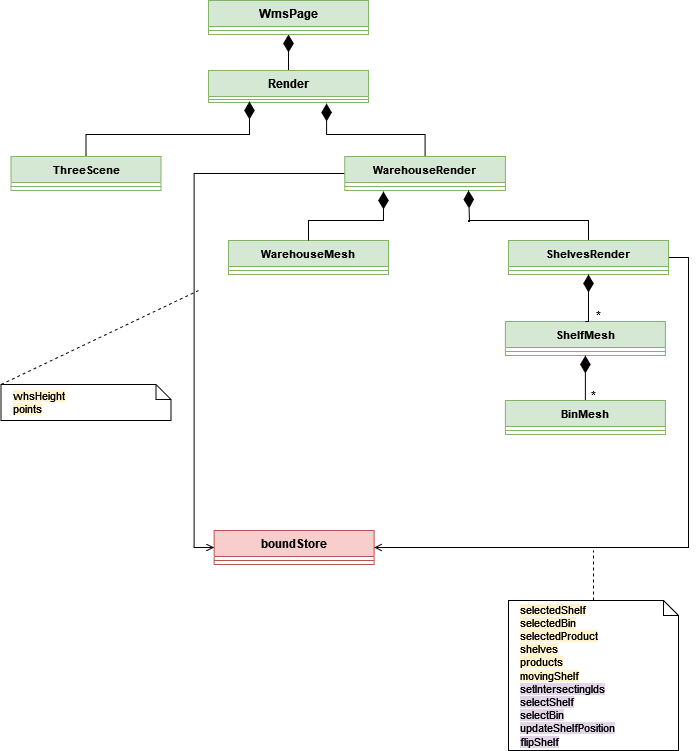

The diagram above was exported from draw.io. Its source (the exported page's mxGraphModel, read from the mxfile embedded in the PNG):
<mxGraphModel dx="1877" dy="-639" grid="1" gridSize="10" guides="1" tooltips="1" connect="1" arrows="1" fold="1" page="1" pageScale="1" pageWidth="827" pageHeight="1169" math="0" shadow="0">
  <root>
    <mxCell id="0" />
    <mxCell id="1" parent="0" />
    <mxCell id="2" style="edgeStyle=orthogonalEdgeStyle;rounded=0;orthogonalLoop=1;jettySize=auto;html=1;exitX=0.5;exitY=0;exitDx=0;exitDy=0;entryX=0.5;entryY=1;entryDx=0;entryDy=0;endSize=15;endArrow=diamondThin;endFill=1;" edge="1" source="3" target="33" parent="1">
      <mxGeometry relative="1" as="geometry" />
    </mxCell>
    <mxCell id="3" value="Render" style="swimlane;fontStyle=1;align=center;verticalAlign=top;childLayout=stackLayout;horizontal=1;startSize=26;horizontalStack=0;resizeParent=1;resizeParentMax=0;resizeLast=0;collapsible=1;marginBottom=0;whiteSpace=wrap;html=1;fillColor=#d5e8d4;strokeColor=#82b366;" vertex="1" parent="1">
      <mxGeometry x="-580" y="1320" width="160" height="32" as="geometry" />
    </mxCell>
    <mxCell id="4" value="" style="line;strokeWidth=1;fillColor=none;align=left;verticalAlign=middle;spacingTop=-1;spacingLeft=3;spacingRight=3;rotatable=0;labelPosition=right;points=[];portConstraint=eastwest;strokeColor=inherit;" vertex="1" parent="3">
      <mxGeometry y="26" width="160" height="6" as="geometry" />
    </mxCell>
    <mxCell id="5" style="edgeStyle=orthogonalEdgeStyle;rounded=0;orthogonalLoop=1;jettySize=auto;html=1;exitX=0;exitY=0.5;exitDx=0;exitDy=0;entryX=0;entryY=0.5;entryDx=0;entryDy=0;endArrow=open;endFill=0;" edge="1" source="6" target="19" parent="1">
      <mxGeometry relative="1" as="geometry" />
    </mxCell>
    <mxCell id="6" value="WarehouseRender" style="swimlane;fontStyle=1;align=center;verticalAlign=top;childLayout=stackLayout;horizontal=1;startSize=26;horizontalStack=0;resizeParent=1;resizeParentMax=0;resizeLast=0;collapsible=1;marginBottom=0;whiteSpace=wrap;html=1;fontFamily=Helvetica;fontSize=11;labelBackgroundColor=none;fillColor=#d5e8d4;strokeColor=#82b366;" vertex="1" parent="1">
      <mxGeometry x="-443.75" y="1406" width="160.63" height="34" as="geometry" />
    </mxCell>
    <mxCell id="7" value="" style="line;strokeWidth=1;fillColor=none;align=left;verticalAlign=middle;spacingTop=-1;spacingLeft=3;spacingRight=3;rotatable=0;labelPosition=right;points=[];portConstraint=eastwest;strokeColor=inherit;fontFamily=Helvetica;fontSize=11;fontColor=default;labelBackgroundColor=default;" vertex="1" parent="6">
      <mxGeometry y="26" width="160.63" height="8" as="geometry" />
    </mxCell>
    <mxCell id="8" style="edgeStyle=orthogonalEdgeStyle;rounded=0;orthogonalLoop=1;jettySize=auto;html=1;exitX=0.5;exitY=0;exitDx=0;exitDy=0;entryX=0.256;entryY=0.833;entryDx=0;entryDy=0;entryPerimeter=0;endSize=15;endArrow=diamondThin;endFill=1;" edge="1" source="9" target="4" parent="1">
      <mxGeometry relative="1" as="geometry">
        <mxPoint x="-540" y="1360" as="targetPoint" />
      </mxGeometry>
    </mxCell>
    <mxCell id="9" value="ThreeScene" style="swimlane;fontStyle=1;align=center;verticalAlign=top;childLayout=stackLayout;horizontal=1;startSize=26;horizontalStack=0;resizeParent=1;resizeParentMax=0;resizeLast=0;collapsible=1;marginBottom=0;whiteSpace=wrap;html=1;fontFamily=Helvetica;fontSize=11;labelBackgroundColor=none;fillColor=#d5e8d4;strokeColor=#82b366;" vertex="1" parent="1">
      <mxGeometry x="-777.5" y="1406" width="150" height="34" as="geometry" />
    </mxCell>
    <mxCell id="10" value="" style="line;strokeWidth=1;fillColor=none;align=left;verticalAlign=middle;spacingTop=-1;spacingLeft=3;spacingRight=3;rotatable=0;labelPosition=right;points=[];portConstraint=eastwest;strokeColor=inherit;fontFamily=Helvetica;fontSize=11;fontColor=default;labelBackgroundColor=default;" vertex="1" parent="9">
      <mxGeometry y="26" width="150" height="8" as="geometry" />
    </mxCell>
    <mxCell id="11" value="WarehouseMesh" style="swimlane;fontStyle=1;align=center;verticalAlign=top;childLayout=stackLayout;horizontal=1;startSize=26;horizontalStack=0;resizeParent=1;resizeParentMax=0;resizeLast=0;collapsible=1;marginBottom=0;whiteSpace=wrap;html=1;fontFamily=Helvetica;fontSize=11;labelBackgroundColor=none;fillColor=#d5e8d4;strokeColor=#82b366;" vertex="1" parent="1">
      <mxGeometry x="-560" y="1490" width="160" height="34" as="geometry" />
    </mxCell>
    <mxCell id="12" value="" style="line;strokeWidth=1;fillColor=none;align=left;verticalAlign=middle;spacingTop=-1;spacingLeft=3;spacingRight=3;rotatable=0;labelPosition=right;points=[];portConstraint=eastwest;strokeColor=inherit;fontFamily=Helvetica;fontSize=11;fontColor=default;labelBackgroundColor=default;" vertex="1" parent="11">
      <mxGeometry y="26" width="160" height="8" as="geometry" />
    </mxCell>
    <mxCell id="13" style="edgeStyle=orthogonalEdgeStyle;rounded=0;orthogonalLoop=1;jettySize=auto;html=1;exitX=0.5;exitY=0;exitDx=0;exitDy=0;entryX=0.738;entryY=1.167;entryDx=0;entryDy=0;entryPerimeter=0;endSize=15;endArrow=diamondThin;endFill=1;" edge="1" source="6" target="4" parent="1">
      <mxGeometry relative="1" as="geometry" />
    </mxCell>
    <mxCell id="14" style="edgeStyle=orthogonalEdgeStyle;rounded=0;orthogonalLoop=1;jettySize=auto;html=1;exitX=0.5;exitY=0;exitDx=0;exitDy=0;endArrow=diamondThin;endFill=1;endSize=15;entryX=0.241;entryY=1.125;entryDx=0;entryDy=0;entryPerimeter=0;" edge="1" source="11" target="7" parent="1">
      <mxGeometry relative="1" as="geometry">
        <mxPoint x="-380" y="1460" as="targetPoint" />
      </mxGeometry>
    </mxCell>
    <mxCell id="15" style="edgeStyle=orthogonalEdgeStyle;rounded=0;orthogonalLoop=1;jettySize=auto;html=1;exitX=0.5;exitY=0;exitDx=0;exitDy=0;endSize=15;endArrow=diamondThin;endFill=1;" edge="1" source="17" parent="1">
      <mxGeometry relative="1" as="geometry">
        <mxPoint x="-320" y="1440" as="targetPoint" />
        <Array as="points">
          <mxPoint x="-200" y="1470" />
          <mxPoint x="-320" y="1470" />
          <mxPoint x="-320" y="1471" />
          <mxPoint x="-319" y="1471" />
        </Array>
      </mxGeometry>
    </mxCell>
    <mxCell id="16" style="edgeStyle=orthogonalEdgeStyle;rounded=0;orthogonalLoop=1;jettySize=auto;html=1;exitX=1;exitY=0.5;exitDx=0;exitDy=0;entryX=1;entryY=0.5;entryDx=0;entryDy=0;endArrow=open;endFill=0;" edge="1" source="17" target="19" parent="1">
      <mxGeometry relative="1" as="geometry" />
    </mxCell>
    <mxCell id="17" value="ShelvesRender" style="swimlane;fontStyle=1;align=center;verticalAlign=top;childLayout=stackLayout;horizontal=1;startSize=26;horizontalStack=0;resizeParent=1;resizeParentMax=0;resizeLast=0;collapsible=1;marginBottom=0;whiteSpace=wrap;html=1;fontFamily=Helvetica;fontSize=11;labelBackgroundColor=none;fillColor=#d5e8d4;strokeColor=#82b366;" vertex="1" parent="1">
      <mxGeometry x="-280" y="1490" width="160" height="34" as="geometry" />
    </mxCell>
    <mxCell id="18" value="" style="line;strokeWidth=1;fillColor=none;align=left;verticalAlign=middle;spacingTop=-1;spacingLeft=3;spacingRight=3;rotatable=0;labelPosition=right;points=[];portConstraint=eastwest;strokeColor=inherit;fontFamily=Helvetica;fontSize=11;fontColor=default;labelBackgroundColor=default;" vertex="1" parent="17">
      <mxGeometry y="26" width="160" height="8" as="geometry" />
    </mxCell>
    <mxCell id="19" value="boundStore" style="swimlane;fontStyle=1;align=center;verticalAlign=top;childLayout=stackLayout;horizontal=1;startSize=26;horizontalStack=0;resizeParent=1;resizeParentMax=0;resizeLast=0;collapsible=1;marginBottom=0;whiteSpace=wrap;html=1;fillColor=#f8cecc;strokeColor=#b85450;" vertex="1" parent="1">
      <mxGeometry x="-574.37" y="1780" width="160" height="34" as="geometry" />
    </mxCell>
    <mxCell id="20" value="" style="line;strokeWidth=1;fillColor=none;align=left;verticalAlign=middle;spacingTop=-1;spacingLeft=3;spacingRight=3;rotatable=0;labelPosition=right;points=[];portConstraint=eastwest;strokeColor=inherit;" vertex="1" parent="19">
      <mxGeometry y="26" width="160" height="8" as="geometry" />
    </mxCell>
    <mxCell id="21" style="rounded=0;orthogonalLoop=1;jettySize=auto;html=1;exitX=0;exitY=0;exitDx=0;exitDy=0;exitPerimeter=0;endArrow=none;endFill=0;dashed=1;" edge="1" source="22" parent="1">
      <mxGeometry relative="1" as="geometry">
        <mxPoint x="-590" y="1540" as="targetPoint" />
      </mxGeometry>
    </mxCell>
    <mxCell id="22" value="&lt;div&gt;&lt;span style=&quot;background-color: rgb(255, 242, 204);&quot;&gt;whsHeight&lt;/span&gt;&lt;/div&gt;&lt;div&gt;&lt;span style=&quot;background-color: rgb(255, 242, 204);&quot;&gt;points&lt;/span&gt;&lt;/div&gt;" style="shape=note;size=15;align=left;spacingLeft=10;html=1;whiteSpace=wrap;fontFamily=Helvetica;fontSize=11;fontColor=default;labelBackgroundColor=default;" vertex="1" parent="1">
      <mxGeometry x="-787.5" y="1634" width="170" height="36" as="geometry" />
    </mxCell>
    <mxCell id="23" value="ShelfMesh" style="swimlane;fontStyle=1;align=center;verticalAlign=top;childLayout=stackLayout;horizontal=1;startSize=26;horizontalStack=0;resizeParent=1;resizeParentMax=0;resizeLast=0;collapsible=1;marginBottom=0;whiteSpace=wrap;html=1;fontFamily=Helvetica;fontSize=11;labelBackgroundColor=none;fillColor=#d5e8d4;strokeColor=#82b366;" vertex="1" parent="1">
      <mxGeometry x="-283.12" y="1571" width="160" height="34" as="geometry" />
    </mxCell>
    <mxCell id="24" value="" style="line;strokeWidth=1;fillColor=none;align=left;verticalAlign=middle;spacingTop=-1;spacingLeft=3;spacingRight=3;rotatable=0;labelPosition=right;points=[];portConstraint=eastwest;strokeColor=inherit;fontFamily=Helvetica;fontSize=11;fontColor=default;labelBackgroundColor=default;" vertex="1" parent="23">
      <mxGeometry y="26" width="160" height="8" as="geometry" />
    </mxCell>
    <mxCell id="25" style="edgeStyle=orthogonalEdgeStyle;rounded=0;orthogonalLoop=1;jettySize=auto;html=1;exitX=0.5;exitY=0;exitDx=0;exitDy=0;endArrow=diamondThin;endFill=1;endSize=15;entryX=0.5;entryY=1.25;entryDx=0;entryDy=0;entryPerimeter=0;" edge="1" source="23" parent="1">
      <mxGeometry relative="1" as="geometry">
        <mxPoint x="-200" y="1524" as="targetPoint" />
      </mxGeometry>
    </mxCell>
    <mxCell id="26" style="edgeStyle=orthogonalEdgeStyle;rounded=0;orthogonalLoop=1;jettySize=auto;html=1;exitX=0.5;exitY=0;exitDx=0;exitDy=0;entryX=0.5;entryY=1;entryDx=0;entryDy=0;endArrow=diamondThin;endFill=1;endSize=15;" edge="1" source="27" target="23" parent="1">
      <mxGeometry relative="1" as="geometry" />
    </mxCell>
    <mxCell id="27" value="BinMesh" style="swimlane;fontStyle=1;align=center;verticalAlign=top;childLayout=stackLayout;horizontal=1;startSize=26;horizontalStack=0;resizeParent=1;resizeParentMax=0;resizeLast=0;collapsible=1;marginBottom=0;whiteSpace=wrap;html=1;fontFamily=Helvetica;fontSize=11;labelBackgroundColor=none;fillColor=#d5e8d4;strokeColor=#82b366;" vertex="1" parent="1">
      <mxGeometry x="-283.12" y="1650" width="160" height="34" as="geometry" />
    </mxCell>
    <mxCell id="28" value="" style="line;strokeWidth=1;fillColor=none;align=left;verticalAlign=middle;spacingTop=-1;spacingLeft=3;spacingRight=3;rotatable=0;labelPosition=right;points=[];portConstraint=eastwest;strokeColor=inherit;fontFamily=Helvetica;fontSize=11;fontColor=default;labelBackgroundColor=default;" vertex="1" parent="27">
      <mxGeometry y="26" width="160" height="8" as="geometry" />
    </mxCell>
    <mxCell id="29" value="*" style="text;html=1;align=center;verticalAlign=middle;resizable=0;points=[];autosize=1;strokeColor=none;fillColor=none;" vertex="1" parent="1">
      <mxGeometry x="-205" y="1550" width="30" height="30" as="geometry" />
    </mxCell>
    <mxCell id="30" value="*" style="text;html=1;align=center;verticalAlign=middle;resizable=0;points=[];autosize=1;strokeColor=none;fillColor=none;" vertex="1" parent="1">
      <mxGeometry x="-210" y="1630" width="30" height="30" as="geometry" />
    </mxCell>
    <mxCell id="31" style="edgeStyle=orthogonalEdgeStyle;rounded=0;orthogonalLoop=1;jettySize=auto;html=1;exitX=0.5;exitY=0;exitDx=0;exitDy=0;exitPerimeter=0;endArrow=none;endFill=0;dashed=1;" edge="1" source="32" parent="1">
      <mxGeometry relative="1" as="geometry">
        <mxPoint x="-195" y="1800" as="targetPoint" />
      </mxGeometry>
    </mxCell>
    <mxCell id="32" value="&lt;div&gt;&lt;span style=&quot;background-color: rgb(255, 242, 204);&quot;&gt;selectedShelf&lt;/span&gt;&lt;/div&gt;&lt;div&gt;&lt;span style=&quot;background-color: rgb(255, 242, 204);&quot;&gt;selectedBin&lt;/span&gt;&lt;/div&gt;&lt;div&gt;&lt;span style=&quot;background-color: rgb(255, 242, 204);&quot;&gt;selectedProduct&lt;br&gt;&lt;/span&gt;&lt;/div&gt;&lt;div&gt;&lt;span style=&quot;background-color: rgb(255, 242, 204);&quot;&gt;shelves&lt;/span&gt;&lt;/div&gt;&lt;div&gt;&lt;span style=&quot;background-color: rgb(255, 242, 204);&quot;&gt;products&lt;/span&gt;&lt;/div&gt;&lt;div&gt;&lt;span style=&quot;background-color: rgb(255, 242, 204);&quot;&gt;movingShelf&lt;/span&gt;&lt;/div&gt;&lt;div&gt;&lt;span style=&quot;background-color: rgb(225, 213, 231);&quot;&gt;setIntersectingIds&lt;/span&gt;&lt;/div&gt;&lt;div&gt;&lt;span style=&quot;background-color: rgb(225, 213, 231);&quot;&gt;selectShelf&lt;/span&gt;&lt;/div&gt;&lt;div&gt;&lt;span style=&quot;background-color: rgb(225, 213, 231);&quot;&gt;selectBin&lt;br&gt;&lt;/span&gt;&lt;/div&gt;&lt;div&gt;&lt;span style=&quot;background-color: rgb(225, 213, 231);&quot;&gt;updateShelfPosition&lt;/span&gt;&lt;/div&gt;&lt;div&gt;&lt;span style=&quot;background-color: rgb(225, 213, 231);&quot;&gt;flipShelf&lt;br&gt;&lt;/span&gt;&lt;/div&gt;" style="shape=note;size=15;align=left;spacingLeft=10;html=1;whiteSpace=wrap;fontFamily=Helvetica;fontSize=11;fontColor=default;labelBackgroundColor=default;" vertex="1" parent="1">
      <mxGeometry x="-280" y="1850" width="170" height="150" as="geometry" />
    </mxCell>
    <mxCell id="33" value="WmsPage" style="swimlane;fontStyle=1;align=center;verticalAlign=top;childLayout=stackLayout;horizontal=1;startSize=26;horizontalStack=0;resizeParent=1;resizeParentMax=0;resizeLast=0;collapsible=1;marginBottom=0;whiteSpace=wrap;html=1;fillColor=#d5e8d4;strokeColor=#82b366;" vertex="1" parent="1">
      <mxGeometry x="-580" y="1250" width="160" height="34" as="geometry">
        <mxRectangle x="300" y="310" width="100" height="30" as="alternateBounds" />
      </mxGeometry>
    </mxCell>
    <mxCell id="34" value="" style="line;strokeWidth=1;fillColor=none;align=left;verticalAlign=middle;spacingTop=-1;spacingLeft=3;spacingRight=3;rotatable=0;labelPosition=right;points=[];portConstraint=eastwest;strokeColor=inherit;" vertex="1" parent="33">
      <mxGeometry y="26" width="160" height="8" as="geometry" />
    </mxCell>
  </root>
</mxGraphModel>